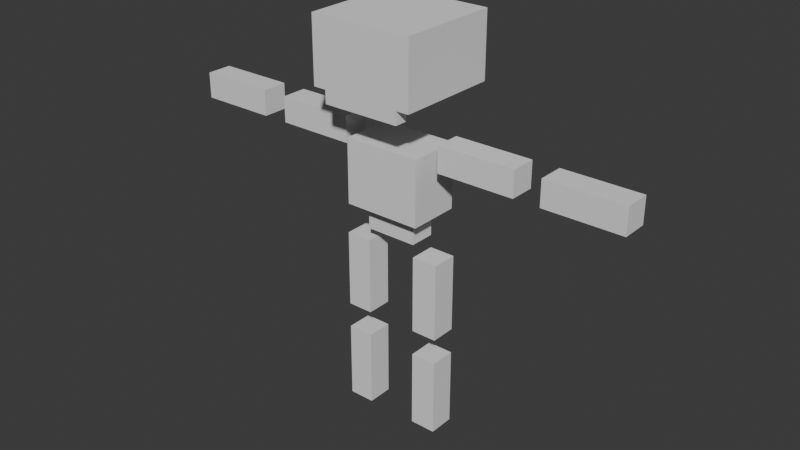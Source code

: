 # Source: skeleton_converted.blend  (saved by Blender 4.4.30; exported with 4.5.12 LTS)
import bpy
from mathutils import Matrix  # noqa: F401  (used for matrix-valued properties, if any)

bpy.ops.wm.read_factory_settings(use_empty=True)
scene = bpy.context.scene
scene.name = 'Scene'

# ---- collections
col_collection = bpy.data.collections.new('Collection'); scene.collection.children.link(col_collection)

# ---- world
world_world = bpy.data.worlds.new('World'); scene.world = world_world
world_world.use_nodes = True; world_world.node_tree.nodes.clear()
_N = world_world.node_tree.nodes; _L = world_world.node_tree.links
n0 = _N.new('ShaderNodeOutputWorld'); n0.name = 'World Output'; n0.location = (300, 300)
n1 = _N.new('ShaderNodeBackground'); n1.name = 'Background'; n1.location = (10, 300)
n1.inputs[0].default_value = (0.05088, 0.05088, 0.05088, 1.0)
_L.new(n1.outputs[0], n0.inputs[0])
n0.is_active_output = True
world_world.color = (0.05088, 0.05088, 0.05088)
world_world.sun_shadow_jitter_overblur = 0.0

# ---- meshes
me_cube = bpy.data.meshes.new('cube')
me_cube.from_pydata([(0.25, 0.3125, 0.25), (0.25, 0.3125, -0.25), (0.25, 0.0, 0.25), (0.25, 0.0, -0.25), (-0.25, 0.3125, -0.25), (-0.25, 0.3125, 0.25), (-0.25, 0.0, -0.25), (-0.25, 0.0, 0.25), (0.1875, 0.0, -0.1875), (0.1875, 0.0, -0.25), (0.1875, -0.0625, -0.1875), (0.1875, -0.0625, -0.25), (-0.1875, 0.0, -0.25), (-0.1875, 0.0, -0.1875), (-0.1875, -0.0625, -0.25), (-0.1875, -0.0625, -0.1875)], [], [(3, 6, 4, 1), (2, 3, 1, 0), (7, 2, 0, 5), (6, 7, 5, 4), (5, 0, 1, 4), (6, 3, 2, 7), (11, 14, 12, 9), (10, 11, 9, 8), (15, 10, 8, 13), (14, 15, 13, 12), (13, 8, 9, 12), (14, 11, 10, 15)])
me_cube.polygons.foreach_set('use_smooth', [True] * 12)
_k = set([(0, 1), (0, 2), (0, 5), (1, 3), (1, 4), (2, 3), (2, 7), (3, 6), (4, 5), (4, 6), (5, 7), (6, 7), (8, 9), (8, 10), (8, 13), (9, 11), (9, 12), (10, 11), (10, 15), (11, 14), (12, 13), (12, 14), (13, 15), (14, 15)])
me_cube.attributes.new('sharp_edge', 'BOOLEAN', 'EDGE').data.foreach_set('value', [ (min(e.vertices), max(e.vertices)) in _k for e in me_cube.edges])
_uv = me_cube.uv_layers.new(name='Attribute')
_uv.uv.foreach_set('vector', [0.125, 0.7969, 0.25, 0.7969, 0.25, 0.875, 0.125, 0.875, 0.0, 0.7969, 0.125, 0.7969, 0.125, 0.875, 0.0, 0.875, 0.375, 0.7969, 0.5, 0.7969, 0.5, 0.875, 0.375, 0.875, 0.25, 0.7969, 0.375, 0.7969, 0.375, 0.875, 0.25, 0.875, 0.25, 1.0, 0.125, 1.0, 0.125, 0.875, 0.25, 0.875, 0.375, 0.875, 0.25, 0.875, 0.25, 1.0, 0.375, 1.0, 0.3281, 0.5156, 0.4219, 0.5156, 0.4219, 0.5312, 0.3281, 0.5312, 0.3125, 0.5156, 0.3281, 0.5156, 0.3281, 0.5312, 0.3125, 0.5312, 0.4375, 0.5156, 0.5312, 0.5156, 0.5312, 0.5312, 0.4375, 0.5312, 0.4219, 0.5156, 0.4375, 0.5156, 0.4375, 0.5312, 0.4219, 0.5312, 0.4219, 0.5469, 0.3281, 0.5469, 0.3281, 0.5312, 0.4219, 0.5312, 0.5156, 0.5312, 0.4219, 0.5312, 0.4219, 0.5469, 0.5156, 0.5469])
me_cube.update()
me_cube.normals_split_custom_set([tuple(v) for v in zip(*[iter([0.0, 0.0, -1.0, 0.0, 0.0, -1.0, 0.0, 0.0, -1.0, 0.0, 0.0, -1.0, 1.0, 0.0, 0.0, 1.0, 0.0, 0.0, 1.0, 0.0, 0.0, 1.0, 0.0, 0.0, 0.0, 0.0, 1.0, 0.0, 0.0, 1.0, 0.0, 0.0, 1.0, 0.0, 0.0, 1.0, -1.0, 0.0, 0.0, -1.0, 0.0, 0.0, -1.0, 0.0, 0.0, -1.0, 0.0, 0.0, 0.0, 1.0, 0.0, 0.0, 1.0, 0.0, 0.0, 1.0, 0.0, 0.0, 1.0, 0.0, 0.0, -1.0, 0.0, 0.0, -1.0, 0.0, 0.0, -1.0, 0.0, 0.0, -1.0, 0.0, 0.0, 0.0, -1.0, 0.0, 0.0, -1.0, 0.0, 0.0, -1.0, 0.0, 0.0, -1.0, 1.0, 0.0, 0.0, 1.0, 0.0, 0.0, 1.0, 0.0, 0.0, 1.0, 0.0, 0.0, 0.0, 0.0, 1.0, 0.0, 0.0, 1.0, 0.0, 0.0, 1.0, 0.0, 0.0, 1.0, -1.0, 0.0, 0.0, -1.0, 0.0, 0.0, -1.0, 0.0, 0.0, -1.0, 0.0, 0.0, 0.0, 1.0, 0.0, 0.0, 1.0, 0.0, 0.0, 1.0, 0.0, 0.0, 1.0, 0.0, 0.0, -1.0, 0.0, 0.0, -1.0, 0.0, 0.0, -1.0, 0.0, 0.0, -1.0, 0.0])] * 3)])
me_cube_4 = bpy.data.meshes.new('cube_4')
me_cube_4.from_pydata([(0.125, -0.04688, 0.0625), (0.125, -0.04688, -0.0625), (0.125, -0.1719, 0.0625), (0.125, -0.1719, -0.0625), (-0.125, -0.04688, -0.0625), (-0.125, -0.04688, 0.0625), (-0.125, -0.1719, -0.0625), (-0.125, -0.1719, 0.0625), (0.1875, 0.2656, 0.125), (0.1875, 0.2656, -0.125), (0.1875, -0.04688, 0.125), (0.1875, -0.04688, -0.125), (-0.1875, 0.2656, -0.125), (-0.1875, 0.2656, 0.125), (-0.1875, -0.04688, -0.125), (-0.1875, -0.04688, 0.125)], [], [(3, 6, 4, 1), (2, 3, 1, 0), (7, 2, 0, 5), (6, 7, 5, 4), (5, 0, 1, 4), (6, 3, 2, 7), (11, 14, 12, 9), (10, 11, 9, 8), (15, 10, 8, 13), (14, 15, 13, 12), (13, 8, 9, 12), (14, 11, 10, 15)])
me_cube_4.polygons.foreach_set('use_smooth', [True] * 12)
_k = set([(0, 1), (0, 2), (0, 5), (1, 3), (1, 4), (2, 3), (2, 7), (3, 6), (4, 5), (4, 6), (5, 7), (6, 7), (8, 9), (8, 10), (8, 13), (9, 11), (9, 12), (10, 11), (10, 15), (11, 14), (12, 13), (12, 14), (13, 15), (14, 15)])
me_cube_4.attributes.new('sharp_edge', 'BOOLEAN', 'EDGE').data.foreach_set('value', [ (min(e.vertices), max(e.vertices)) in _k for e in me_cube_4.edges])
_uv = me_cube_4.uv_layers.new(name='Attribute')
_uv.uv.foreach_set('vector', [0.03125, 0.4688, 0.09375, 0.4688, 0.09375, 0.5, 0.03125, 0.5, 0.0, 0.4688, 0.03125, 0.4688, 0.03125, 0.5, 0.0, 0.5, 0.125, 0.4688, 0.1875, 0.4688, 0.1875, 0.5, 0.125, 0.5, 0.09375, 0.4688, 0.125, 0.4688, 0.125, 0.5, 0.09375, 0.5, 0.09375, 0.5312, 0.03125, 0.5312, 0.03125, 0.5, 0.09375, 0.5, 0.1562, 0.5, 0.09375, 0.5, 0.09375, 0.5312, 0.1562, 0.5312, 0.0625, 0.5312, 0.1562, 0.5312, 0.1562, 0.6094, 0.0625, 0.6094, 0.0, 0.5312, 0.0625, 0.5312, 0.0625, 0.6094, 0.0, 0.6094, 0.2188, 0.5312, 0.3125, 0.5312, 0.3125, 0.6094, 0.2188, 0.6094, 0.1562, 0.5312, 0.2188, 0.5312, 0.2188, 0.6094, 0.1562, 0.6094, 0.1562, 0.6719, 0.0625, 0.6719, 0.0625, 0.6094, 0.1562, 0.6094, 0.25, 0.6094, 0.1562, 0.6094, 0.1562, 0.6719, 0.25, 0.6719])
me_cube_4.update()
me_cube_4.normals_split_custom_set([tuple(v) for v in zip(*[iter([0.0, 0.0, -1.0, 0.0, 0.0, -1.0, 0.0, 0.0, -1.0, 0.0, 0.0, -1.0, 1.0, 0.0, 0.0, 1.0, 0.0, 0.0, 1.0, 0.0, 0.0, 1.0, 0.0, 0.0, 0.0, 0.0, 1.0, 0.0, 0.0, 1.0, 0.0, 0.0, 1.0, 0.0, 0.0, 1.0, -1.0, 0.0, 0.0, -1.0, 0.0, 0.0, -1.0, 0.0, 0.0, -1.0, 0.0, 0.0, 0.0, 1.0, 0.0, 0.0, 1.0, 0.0, 0.0, 1.0, 0.0, 0.0, 1.0, 0.0, 0.0, -1.0, 0.0, 0.0, -1.0, 0.0, 0.0, -1.0, 0.0, 0.0, -1.0, 0.0, 0.0, 0.0, -1.0, 0.0, 0.0, -1.0, 0.0, 0.0, -1.0, 0.0, 0.0, -1.0, 1.0, 0.0, 0.0, 1.0, 0.0, 0.0, 1.0, 0.0, 0.0, 1.0, 0.0, 0.0, 0.0, 0.0, 1.0, 0.0, 0.0, 1.0, 0.0, 0.0, 1.0, 0.0, 0.0, 1.0, -1.0, 0.0, 0.0, -1.0, 0.0, 0.0, -1.0, 0.0, 0.0, -1.0, 0.0, 0.0, 0.0, 1.0, 0.0, 0.0, 1.0, 0.0, 0.0, 1.0, 0.0, 0.0, 1.0, 0.0, 0.0, -1.0, 0.0, 0.0, -1.0, 0.0, 0.0, -1.0, 0.0, 0.0, -1.0, 0.0])] * 3)])
me_cube_5 = bpy.data.meshes.new('cube_5')
me_cube_5.from_pydata([(0.0625, 0.0, 0.0625), (0.0625, 0.0, -0.0625), (0.0625, -0.375, 0.0625), (0.0625, -0.375, -0.0625), (-0.0625, 0.0, -0.0625), (-0.0625, 0.0, 0.0625), (-0.0625, -0.375, -0.0625), (-0.0625, -0.375, 0.0625)], [], [(3, 6, 4, 1), (2, 3, 1, 0), (7, 2, 0, 5), (6, 7, 5, 4), (5, 0, 1, 4), (6, 3, 2, 7)])
me_cube_5.polygons.foreach_set('use_smooth', [True] * 6)
_k = set([(0, 1), (0, 2), (0, 5), (1, 3), (1, 4), (2, 3), (2, 7), (3, 6), (4, 5), (4, 6), (5, 7), (6, 7)])
me_cube_5.attributes.new('sharp_edge', 'BOOLEAN', 'EDGE').data.foreach_set('value', [ (min(e.vertices), max(e.vertices)) in _k for e in me_cube_5.edges])
_uv = me_cube_5.uv_layers.new(name='Attribute')
_uv.uv.foreach_set('vector', [0.2188, 0.4062, 0.25, 0.4062, 0.25, 0.5, 0.2188, 0.5, 0.1875, 0.4062, 0.2188, 0.4062, 0.2188, 0.5, 0.1875, 0.5, 0.2812, 0.4062, 0.3125, 0.4062, 0.3125, 0.5, 0.2812, 0.5, 0.25, 0.4062, 0.2812, 0.4062, 0.2812, 0.5, 0.25, 0.5, 0.25, 0.5312, 0.2188, 0.5312, 0.2188, 0.5, 0.25, 0.5, 0.2812, 0.5, 0.25, 0.5, 0.25, 0.5312, 0.2812, 0.5312])
me_cube_5.update()
me_cube_5.normals_split_custom_set([tuple(v) for v in zip(*[iter([0.0, 0.0, -1.0, 0.0, 0.0, -1.0, 0.0, 0.0, -1.0, 0.0, 0.0, -1.0, 1.0, 0.0, 0.0, 1.0, 0.0, 0.0, 1.0, 0.0, 0.0, 1.0, 0.0, 0.0, 0.0, 0.0, 1.0, 0.0, 0.0, 1.0, 0.0, 0.0, 1.0, 0.0, 0.0, 1.0, -1.0, 0.0, 0.0, -1.0, 0.0, 0.0, -1.0, 0.0, 0.0, -1.0, 0.0, 0.0, 0.0, 1.0, 0.0, 0.0, 1.0, 0.0, 0.0, 1.0, 0.0, 0.0, 1.0, 0.0, 0.0, -1.0, 0.0, 0.0, -1.0, 0.0, 0.0, -1.0, 0.0, 0.0, -1.0, 0.0])] * 3)])
me_cube_6 = bpy.data.meshes.new('cube_6')
me_cube_6.from_pydata([(0.0625, 0.0, 0.0625), (0.0625, 0.0, -0.0625), (0.0625, -0.375, 0.0625), (0.0625, -0.375, -0.0625), (-0.0625, 0.0, -0.0625), (-0.0625, 0.0, 0.0625), (-0.0625, -0.375, -0.0625), (-0.0625, -0.375, 0.0625)], [], [(3, 6, 4, 1), (2, 3, 1, 0), (7, 2, 0, 5), (6, 7, 5, 4), (5, 0, 1, 4), (6, 3, 2, 7)])
me_cube_6.polygons.foreach_set('use_smooth', [True] * 6)
_k = set([(0, 1), (0, 2), (0, 5), (1, 3), (1, 4), (2, 3), (2, 7), (3, 6), (4, 5), (4, 6), (5, 7), (6, 7)])
me_cube_6.attributes.new('sharp_edge', 'BOOLEAN', 'EDGE').data.foreach_set('value', [ (min(e.vertices), max(e.vertices)) in _k for e in me_cube_6.edges])
_uv = me_cube_6.uv_layers.new(name='Attribute')
_uv.uv.foreach_set('vector', [0.3438, 0.3906, 0.375, 0.3906, 0.375, 0.4844, 0.3438, 0.4844, 0.3125, 0.3906, 0.3438, 0.3906, 0.3438, 0.4844, 0.3125, 0.4844, 0.4062, 0.3906, 0.4375, 0.3906, 0.4375, 0.4844, 0.4062, 0.4844, 0.375, 0.3906, 0.4062, 0.3906, 0.4062, 0.4844, 0.375, 0.4844, 0.375, 0.5156, 0.3438, 0.5156, 0.3438, 0.4844, 0.375, 0.4844, 0.4062, 0.4844, 0.375, 0.4844, 0.375, 0.5156, 0.4062, 0.5156])
me_cube_6.update()
me_cube_6.normals_split_custom_set([tuple(v) for v in zip(*[iter([0.0, 0.0, -1.0, 0.0, 0.0, -1.0, 0.0, 0.0, -1.0, 0.0, 0.0, -1.0, 1.0, 0.0, 0.0, 1.0, 0.0, 0.0, 1.0, 0.0, 0.0, 1.0, 0.0, 0.0, 0.0, 0.0, 1.0, 0.0, 0.0, 1.0, 0.0, 0.0, 1.0, 0.0, 0.0, 1.0, -1.0, 0.0, 0.0, -1.0, 0.0, 0.0, -1.0, 0.0, 0.0, -1.0, 0.0, 0.0, 0.0, 1.0, 0.0, 0.0, 1.0, 0.0, 0.0, 1.0, 0.0, 0.0, 1.0, 0.0, 0.0, -1.0, 0.0, 0.0, -1.0, 0.0, 0.0, -1.0, 0.0, 0.0, -1.0, 0.0])] * 3)])
me_cube_7 = bpy.data.meshes.new('cube_7')
me_cube_7.from_pydata([(0.0625, 0.0, 0.0625), (0.0625, 0.0, -0.0625), (0.0625, -0.375, 0.0625), (0.0625, -0.375, -0.0625), (-0.0625, 0.0, -0.0625), (-0.0625, 0.0, 0.0625), (-0.0625, -0.375, -0.0625), (-0.0625, -0.375, 0.0625)], [], [(3, 6, 4, 1), (2, 3, 1, 0), (7, 2, 0, 5), (6, 7, 5, 4), (5, 0, 1, 4), (6, 3, 2, 7)])
me_cube_7.polygons.foreach_set('use_smooth', [True] * 6)
_k = set([(0, 1), (0, 2), (0, 5), (1, 3), (1, 4), (2, 3), (2, 7), (3, 6), (4, 5), (4, 6), (5, 7), (6, 7)])
me_cube_7.attributes.new('sharp_edge', 'BOOLEAN', 'EDGE').data.foreach_set('value', [ (min(e.vertices), max(e.vertices)) in _k for e in me_cube_7.edges])
_uv = me_cube_7.uv_layers.new(name='Attribute')
_uv.uv.foreach_set('vector', [0.4688, 0.3906, 0.5, 0.3906, 0.5, 0.4844, 0.4688, 0.4844, 0.4375, 0.3906, 0.4688, 0.3906, 0.4688, 0.4844, 0.4375, 0.4844, 0.5312, 0.3906, 0.5625, 0.3906, 0.5625, 0.4844, 0.5312, 0.4844, 0.5, 0.3906, 0.5312, 0.3906, 0.5312, 0.4844, 0.5, 0.4844, 0.5, 0.5156, 0.4688, 0.5156, 0.4688, 0.4844, 0.5, 0.4844, 0.5312, 0.4844, 0.5, 0.4844, 0.5, 0.5156, 0.5312, 0.5156])
me_cube_7.update()
me_cube_7.normals_split_custom_set([tuple(v) for v in zip(*[iter([0.0, 0.0, -1.0, 0.0, 0.0, -1.0, 0.0, 0.0, -1.0, 0.0, 0.0, -1.0, 1.0, 0.0, 0.0, 1.0, 0.0, 0.0, 1.0, 0.0, 0.0, 1.0, 0.0, 0.0, 0.0, 0.0, 1.0, 0.0, 0.0, 1.0, 0.0, 0.0, 1.0, 0.0, 0.0, 1.0, -1.0, 0.0, 0.0, -1.0, 0.0, 0.0, -1.0, 0.0, 0.0, -1.0, 0.0, 0.0, 0.0, 1.0, 0.0, 0.0, 1.0, 0.0, 0.0, 1.0, 0.0, 0.0, 1.0, 0.0, 0.0, -1.0, 0.0, 0.0, -1.0, 0.0, 0.0, -1.0, 0.0, 0.0, -1.0, 0.0])] * 3)])
me_cube_8 = bpy.data.meshes.new('cube_8')
me_cube_8.from_pydata([(0.0625, 0.0, 0.0625), (0.0625, 0.0, -0.0625), (0.0625, -0.375, 0.0625), (0.0625, -0.375, -0.0625), (-0.0625, 0.0, -0.0625), (-0.0625, 0.0, 0.0625), (-0.0625, -0.375, -0.0625), (-0.0625, -0.375, 0.0625)], [], [(3, 6, 4, 1), (2, 3, 1, 0), (7, 2, 0, 5), (6, 7, 5, 4), (5, 0, 1, 4), (6, 3, 2, 7)])
me_cube_8.polygons.foreach_set('use_smooth', [True] * 6)
_k = set([(0, 1), (0, 2), (0, 5), (1, 3), (1, 4), (2, 3), (2, 7), (3, 6), (4, 5), (4, 6), (5, 7), (6, 7)])
me_cube_8.attributes.new('sharp_edge', 'BOOLEAN', 'EDGE').data.foreach_set('value', [ (min(e.vertices), max(e.vertices)) in _k for e in me_cube_8.edges])
_uv = me_cube_8.uv_layers.new(name='Attribute')
_uv.uv.foreach_set('vector', [0.5312, 0.875, 0.5625, 0.875, 0.5625, 0.9688, 0.5312, 0.9688, 0.5, 0.875, 0.5312, 0.875, 0.5312, 0.9688, 0.5, 0.9688, 0.5938, 0.875, 0.625, 0.875, 0.625, 0.9688, 0.5938, 0.9688, 0.5625, 0.875, 0.5938, 0.875, 0.5938, 0.9688, 0.5625, 0.9688, 0.5625, 1.0, 0.5312, 1.0, 0.5312, 0.9688, 0.5625, 0.9688, 0.5938, 0.9688, 0.5625, 0.9688, 0.5625, 1.0, 0.5938, 1.0])
me_cube_8.update()
me_cube_8.normals_split_custom_set([tuple(v) for v in zip(*[iter([0.0, 0.0, -1.0, 0.0, 0.0, -1.0, 0.0, 0.0, -1.0, 0.0, 0.0, -1.0, 1.0, 0.0, 0.0, 1.0, 0.0, 0.0, 1.0, 0.0, 0.0, 1.0, 0.0, 0.0, 0.0, 0.0, 1.0, 0.0, 0.0, 1.0, 0.0, 0.0, 1.0, 0.0, 0.0, 1.0, -1.0, 0.0, 0.0, -1.0, 0.0, 0.0, -1.0, 0.0, 0.0, -1.0, 0.0, 0.0, 0.0, 1.0, 0.0, 0.0, 1.0, 0.0, 0.0, 1.0, 0.0, 0.0, 1.0, 0.0, 0.0, -1.0, 0.0, 0.0, -1.0, 0.0, 0.0, -1.0, 0.0, 0.0, -1.0, 0.0])] * 3)])
me_cube_9 = bpy.data.meshes.new('cube_9')
me_cube_9.from_pydata([(0.0, 0.0625, 0.0625), (0.0, 0.0625, -0.0625), (0.0, -0.0625, 0.0625), (0.0, -0.0625, -0.0625), (-0.375, 0.0625, -0.0625), (-0.375, 0.0625, 0.0625), (-0.375, -0.0625, -0.0625), (-0.375, -0.0625, 0.0625)], [], [(3, 6, 4, 1), (2, 3, 1, 0), (7, 2, 0, 5), (6, 7, 5, 4), (5, 0, 1, 4), (6, 3, 2, 7)])
me_cube_9.polygons.foreach_set('use_smooth', [True] * 6)
_k = set([(0, 1), (0, 2), (0, 5), (1, 3), (1, 4), (2, 3), (2, 7), (3, 6), (4, 5), (4, 6), (5, 7), (6, 7)])
me_cube_9.attributes.new('sharp_edge', 'BOOLEAN', 'EDGE').data.foreach_set('value', [ (min(e.vertices), max(e.vertices)) in _k for e in me_cube_9.edges])
_uv = me_cube_9.uv_layers.new(name='Attribute')
_uv.uv.foreach_set('vector', [0.3438, 0.6094, 0.4375, 0.6094, 0.4375, 0.6406, 0.3438, 0.6406, 0.3125, 0.6094, 0.3438, 0.6094, 0.3438, 0.6406, 0.3125, 0.6406, 0.4688, 0.6094, 0.5625, 0.6094, 0.5625, 0.6406, 0.4688, 0.6406, 0.4375, 0.6094, 0.4688, 0.6094, 0.4688, 0.6406, 0.4375, 0.6406, 0.4375, 0.6719, 0.3438, 0.6719, 0.3438, 0.6406, 0.4375, 0.6406, 0.5312, 0.6406, 0.4375, 0.6406, 0.4375, 0.6719, 0.5312, 0.6719])
me_cube_9.update()
me_cube_9.normals_split_custom_set([tuple(v) for v in zip(*[iter([0.0, 0.0, -1.0, 0.0, 0.0, -1.0, 0.0, 0.0, -1.0, 0.0, 0.0, -1.0, 1.0, 0.0, 0.0, 1.0, 0.0, 0.0, 1.0, 0.0, 0.0, 1.0, 0.0, 0.0, 0.0, 0.0, 1.0, 0.0, 0.0, 1.0, 0.0, 0.0, 1.0, 0.0, 0.0, 1.0, -1.0, 0.0, 0.0, -1.0, 0.0, 0.0, -1.0, 0.0, 0.0, -1.0, 0.0, 0.0, 0.0, 1.0, 0.0, 0.0, 1.0, 0.0, 0.0, 1.0, 0.0, 0.0, 1.0, 0.0, 0.0, -1.0, 0.0, 0.0, -1.0, 0.0, 0.0, -1.0, 0.0, 0.0, -1.0, 0.0])] * 3)])
me_cube_10 = bpy.data.meshes.new('cube_10')
me_cube_10.from_pydata([(0.0, 0.0625, 0.0625), (0.0, 0.0625, -0.0625), (0.0, -0.0625, 0.0625), (0.0, -0.0625, -0.0625), (-0.375, 0.0625, -0.0625), (-0.375, 0.0625, 0.0625), (-0.375, -0.0625, -0.0625), (-0.375, -0.0625, 0.0625)], [], [(3, 6, 4, 1), (2, 3, 1, 0), (7, 2, 0, 5), (6, 7, 5, 4), (5, 0, 1, 4), (6, 3, 2, 7)])
me_cube_10.polygons.foreach_set('use_smooth', [True] * 6)
_k = set([(0, 1), (0, 2), (0, 5), (1, 3), (1, 4), (2, 3), (2, 7), (3, 6), (4, 5), (4, 6), (5, 7), (6, 7)])
me_cube_10.attributes.new('sharp_edge', 'BOOLEAN', 'EDGE').data.foreach_set('value', [ (min(e.vertices), max(e.vertices)) in _k for e in me_cube_10.edges])
_uv = me_cube_10.uv_layers.new(name='Attribute')
_uv.uv.foreach_set('vector', [0.3438, 0.5469, 0.4375, 0.5469, 0.4375, 0.5781, 0.3438, 0.5781, 0.3125, 0.5469, 0.3438, 0.5469, 0.3438, 0.5781, 0.3125, 0.5781, 0.4688, 0.5469, 0.5625, 0.5469, 0.5625, 0.5781, 0.4688, 0.5781, 0.4375, 0.5469, 0.4688, 0.5469, 0.4688, 0.5781, 0.4375, 0.5781, 0.4375, 0.6094, 0.3438, 0.6094, 0.3438, 0.5781, 0.4375, 0.5781, 0.5312, 0.5781, 0.4375, 0.5781, 0.4375, 0.6094, 0.5312, 0.6094])
me_cube_10.update()
me_cube_10.normals_split_custom_set([tuple(v) for v in zip(*[iter([0.0, 0.0, -1.0, 0.0, 0.0, -1.0, 0.0, 0.0, -1.0, 0.0, 0.0, -1.0, 1.0, 0.0, 0.0, 1.0, 0.0, 0.0, 1.0, 0.0, 0.0, 1.0, 0.0, 0.0, 0.0, 0.0, 1.0, 0.0, 0.0, 1.0, 0.0, 0.0, 1.0, 0.0, 0.0, 1.0, -1.0, 0.0, 0.0, -1.0, 0.0, 0.0, -1.0, 0.0, 0.0, -1.0, 0.0, 0.0, 0.0, 1.0, 0.0, 0.0, 1.0, 0.0, 0.0, 1.0, 0.0, 0.0, 1.0, 0.0, 0.0, -1.0, 0.0, 0.0, -1.0, 0.0, 0.0, -1.0, 0.0, 0.0, -1.0, 0.0])] * 3)])
me_cube_12 = bpy.data.meshes.new('cube_12')
me_cube_12.from_pydata([(0.375, 0.0625, 0.0625), (0.375, 0.0625, -0.0625), (0.375, -0.0625, 0.0625), (0.375, -0.0625, -0.0625), (0.0, 0.0625, -0.0625), (0.0, 0.0625, 0.0625), (0.0, -0.0625, -0.0625), (0.0, -0.0625, 0.0625)], [], [(3, 6, 4, 1), (2, 3, 1, 0), (7, 2, 0, 5), (6, 7, 5, 4), (5, 0, 1, 4), (6, 3, 2, 7)])
me_cube_12.polygons.foreach_set('use_smooth', [True] * 6)
_k = set([(0, 1), (0, 2), (0, 5), (1, 3), (1, 4), (2, 3), (2, 7), (3, 6), (4, 5), (4, 6), (5, 7), (6, 7)])
me_cube_12.attributes.new('sharp_edge', 'BOOLEAN', 'EDGE').data.foreach_set('value', [ (min(e.vertices), max(e.vertices)) in _k for e in me_cube_12.edges])
_uv = me_cube_12.uv_layers.new(name='Attribute')
_uv.uv.foreach_set('vector', [0.4375, 0.6719, 0.5312, 0.6719, 0.5312, 0.7031, 0.4375, 0.7031, 0.4062, 0.6719, 0.4375, 0.6719, 0.4375, 0.7031, 0.4062, 0.7031, 0.5625, 0.6719, 0.6562, 0.6719, 0.6562, 0.7031, 0.5625, 0.7031, 0.5312, 0.6719, 0.5625, 0.6719, 0.5625, 0.7031, 0.5312, 0.7031, 0.5312, 0.7344, 0.4375, 0.7344, 0.4375, 0.7031, 0.5312, 0.7031, 0.625, 0.7031, 0.5312, 0.7031, 0.5312, 0.7344, 0.625, 0.7344])
me_cube_12.update()
me_cube_12.normals_split_custom_set([tuple(v) for v in zip(*[iter([0.0, 0.0, -1.0, 0.0, 0.0, -1.0, 0.0, 0.0, -1.0, 0.0, 0.0, -1.0, 1.0, 0.0, 0.0, 1.0, 0.0, 0.0, 1.0, 0.0, 0.0, 1.0, 0.0, 0.0, 0.0, 0.0, 1.0, 0.0, 0.0, 1.0, 0.0, 0.0, 1.0, 0.0, 0.0, 1.0, -1.0, 0.0, 0.0, -1.0, 0.0, 0.0, -1.0, 0.0, 0.0, -1.0, 0.0, 0.0, 0.0, 1.0, 0.0, 0.0, 1.0, 0.0, 0.0, 1.0, 0.0, 0.0, 1.0, 0.0, 0.0, -1.0, 0.0, 0.0, -1.0, 0.0, 0.0, -1.0, 0.0, 0.0, -1.0, 0.0])] * 3)])
me_cube_11 = bpy.data.meshes.new('cube_11')
me_cube_11.from_pydata([(0.375, 0.0625, 0.0625), (0.375, 0.0625, -0.0625), (0.375, -0.0625, 0.0625), (0.375, -0.0625, -0.0625), (0.0, 0.0625, -0.0625), (0.0, 0.0625, 0.0625), (0.0, -0.0625, -0.0625), (0.0, -0.0625, 0.0625)], [], [(3, 6, 4, 1), (2, 3, 1, 0), (7, 2, 0, 5), (6, 7, 5, 4), (5, 0, 1, 4), (6, 3, 2, 7)])
me_cube_11.polygons.foreach_set('use_smooth', [True] * 6)
_k = set([(0, 1), (0, 2), (0, 5), (1, 3), (1, 4), (2, 3), (2, 7), (3, 6), (4, 5), (4, 6), (5, 7), (6, 7)])
me_cube_11.attributes.new('sharp_edge', 'BOOLEAN', 'EDGE').data.foreach_set('value', [ (min(e.vertices), max(e.vertices)) in _k for e in me_cube_11.edges])
_uv = me_cube_11.uv_layers.new(name='Attribute')
_uv.uv.foreach_set('vector', [0.4375, 0.7344, 0.5312, 0.7344, 0.5312, 0.7656, 0.4375, 0.7656, 0.4062, 0.7344, 0.4375, 0.7344, 0.4375, 0.7656, 0.4062, 0.7656, 0.5625, 0.7344, 0.6562, 0.7344, 0.6562, 0.7656, 0.5625, 0.7656, 0.5312, 0.7344, 0.5625, 0.7344, 0.5625, 0.7656, 0.5312, 0.7656, 0.5312, 0.7969, 0.4375, 0.7969, 0.4375, 0.7656, 0.5312, 0.7656, 0.625, 0.7656, 0.5312, 0.7656, 0.5312, 0.7969, 0.625, 0.7969])
me_cube_11.update()
me_cube_11.normals_split_custom_set([tuple(v) for v in zip(*[iter([0.0, 0.0, -1.0, 0.0, 0.0, -1.0, 0.0, 0.0, -1.0, 0.0, 0.0, -1.0, 1.0, 0.0, 0.0, 1.0, 0.0, 0.0, 1.0, 0.0, 0.0, 1.0, 0.0, 0.0, 0.0, 0.0, 1.0, 0.0, 0.0, 1.0, 0.0, 0.0, 1.0, 0.0, 0.0, 1.0, -1.0, 0.0, 0.0, -1.0, 0.0, 0.0, -1.0, 0.0, 0.0, -1.0, 0.0, 0.0, 0.0, 1.0, 0.0, 0.0, 1.0, 0.0, 0.0, 1.0, 0.0, 0.0, 1.0, 0.0, 0.0, -1.0, 0.0, 0.0, -1.0, 0.0, 0.0, -1.0, 0.0, 0.0, -1.0, 0.0])] * 3)])

# ---- objects
ob_head = bpy.data.objects.new('head', me_cube)
ob_torso = bpy.data.objects.new('torso', me_cube_4)
ob_ulegl = bpy.data.objects.new('ulegl', me_cube_5)
ob_llegl = bpy.data.objects.new('llegl', me_cube_6)
ob_ulegr = bpy.data.objects.new('ulegr', me_cube_7)
ob_llegr = bpy.data.objects.new('llegr', me_cube_8)
ob_uarml = bpy.data.objects.new('uarml', me_cube_9)
ob_larml = bpy.data.objects.new('larml', me_cube_10)
ob_larmr = bpy.data.objects.new('larmr', me_cube_12)
ob_uarmr = bpy.data.objects.new('uarmr', me_cube_11)

# ---- transforms, parenting, visibility, modifiers, constraints
ob_head.location = (8.297e-15, -2.831e-08, 1.625)
ob_head.rotation_euler = (1.571, -1.005e-14, -3.142)
ob_head.color = (0.8, 0.8, 0.8, 1.0)
ob_torso.location = (6.316e-15, -1.298e-08, 1.109)
ob_torso.rotation_euler = (1.571, -1.005e-14, -3.142)
ob_torso.color = (0.8, 0.8, 0.8, 1.0)
ob_ulegl.location = (0.1875, 1.863e-09, 0.875)
ob_ulegl.rotation_euler = (1.571, -1.005e-14, -3.142)
ob_ulegl.color = (0.8, 0.8, 0.8, 1.0)
ob_llegl.location = (0.1875, 1.863e-09, 0.375)
ob_llegl.rotation_euler = (1.571, -1.005e-14, -3.142)
ob_llegl.color = (0.8, 0.8, 0.8, 1.0)
ob_ulegr.location = (-0.1875, -5.215e-08, 0.875)
ob_ulegr.rotation_euler = (1.571, -1.005e-14, -3.142)
ob_ulegr.color = (0.8, 0.8, 0.8, 1.0)
ob_llegr.location = (-0.1875, -5.215e-08, 0.375)
ob_llegr.rotation_euler = (1.571, -1.005e-14, -3.142)
ob_llegr.color = (0.8, 0.8, 0.8, 1.0)
ob_uarml.location = (0.25, -3.446e-08, 1.375)
ob_uarml.rotation_euler = (1.571, -1.005e-14, -3.142)
ob_uarml.color = (0.8, 0.8, 0.8, 1.0)
ob_larml.location = (0.75, 1.118e-08, 1.375)
ob_larml.rotation_euler = (1.571, -1.005e-14, -3.142)
ob_larml.color = (0.8, 0.8, 0.8, 1.0)
ob_larmr.location = (-0.75, -1.118e-08, 1.375)
ob_larmr.rotation_euler = (1.571, -1.005e-14, -3.142)
ob_larmr.color = (0.8, 0.8, 0.8, 1.0)
ob_uarmr.location = (-0.25, 3.446e-08, 1.375)
ob_uarmr.rotation_euler = (1.571, -1.005e-14, -3.142)
ob_uarmr.color = (0.8, 0.8, 0.8, 1.0)

# ---- collection membership
col_collection.objects.link(ob_head)
col_collection.objects.link(ob_torso)
col_collection.objects.link(ob_ulegl)
col_collection.objects.link(ob_llegl)
col_collection.objects.link(ob_ulegr)
col_collection.objects.link(ob_llegr)
col_collection.objects.link(ob_uarml)
col_collection.objects.link(ob_larml)
col_collection.objects.link(ob_larmr)
col_collection.objects.link(ob_uarmr)

# ---- scene / render settings (as saved in the file)
scene.frame_start = 1; scene.frame_end = 250; scene.frame_set(1)
scene.render.engine = 'BLENDER_EEVEE_NEXT'
bpy.context.view_layer.update()

# ---- added for rendering (the .blend has no active camera and no usable light): camera, sun
cam_auto = bpy.data.cameras.new('AutoCamera')
cam_auto.lens = 50.0
cam_auto.sensor_width = 36.0
cam_auto.clip_end = 1000.0
ob_auto_camera = bpy.data.objects.new('AutoCamera', cam_auto)
scene.collection.objects.link(ob_auto_camera)
ob_auto_camera.location = (2.7859, -3.34307, 3.19747)
ob_auto_camera.rotation_euler = (1.09748, -7.21219e-08, 0.694738)
scene.camera = ob_auto_camera
light_auto_sun = bpy.data.lights.new('AutoSun', 'SUN')
light_auto_sun.energy = 3.0
light_auto_sun.angle = 0.0523599
ob_auto_sun = bpy.data.objects.new('AutoSun', light_auto_sun)
scene.collection.objects.link(ob_auto_sun)
ob_auto_sun.rotation_euler = (0.872665, 0.174533, 0.523599)
bpy.context.view_layer.update()
